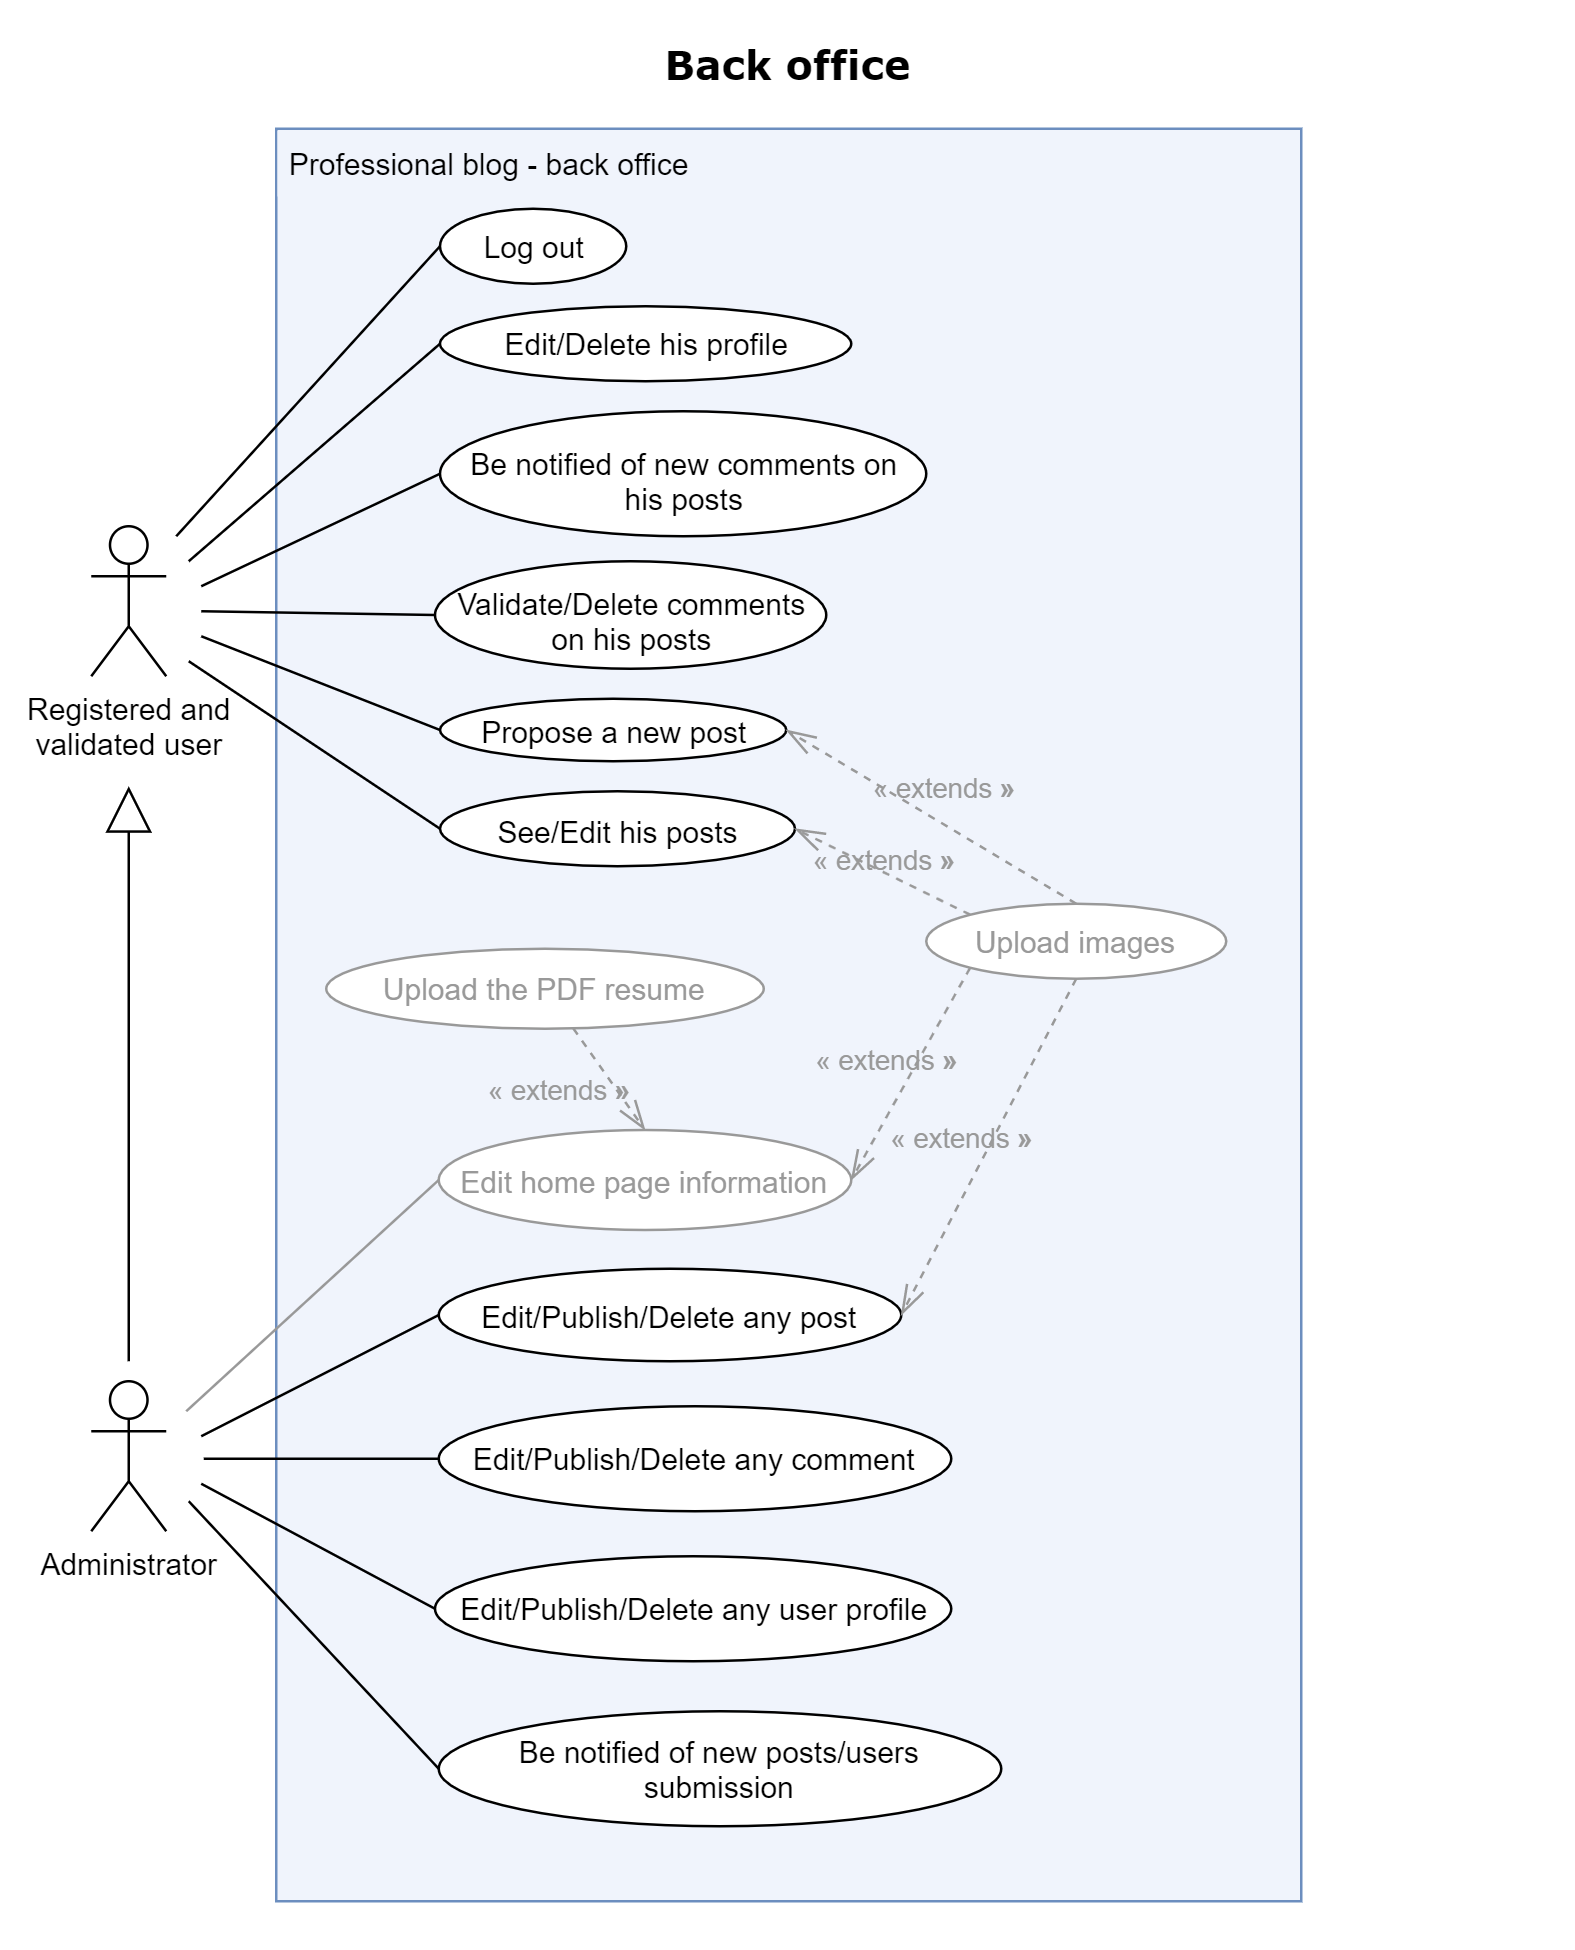

The diagram above was exported from draw.io. Its source (the exported page's mxGraphModel, read from the mxfile embedded in the PNG):
<mxGraphModel dx="1090" dy="690" grid="1" gridSize="10" guides="1" tooltips="1" connect="1" arrows="1" fold="1" page="1" pageScale="1" pageWidth="630" pageHeight="780" background="none" math="0" shadow="0">
  <root>
    <mxCell id="0" />
    <mxCell id="1" parent="0" />
    <mxCell id="AUNbXsY6tyFLei99Oo4b-12" value="" style="rounded=0;whiteSpace=wrap;html=1;fillColor=#F0F4FC;strokeColor=#6C8EBF;" parent="1" vertex="1">
      <mxGeometry x="110" y="51" width="410" height="709" as="geometry" />
    </mxCell>
    <mxCell id="CNraQ3oUW2D1ng0V6iLj-18" value="Upload the PDF resume" style="ellipse;whiteSpace=wrap;html=1;spacingBottom=0;spacingLeft=2;spacingRight=2;spacingTop=0;strokeColor=#999999;fontColor=#999999;" parent="1" vertex="1">
      <mxGeometry x="130" y="379" width="175" height="32" as="geometry" />
    </mxCell>
    <mxCell id="CNraQ3oUW2D1ng0V6iLj-22" value="Validate/Delete comments on his posts" style="ellipse;whiteSpace=wrap;html=1;spacingTop=5;" parent="1" vertex="1">
      <mxGeometry x="173.5" y="224" width="156.5" height="43" as="geometry" />
    </mxCell>
    <mxCell id="64U7--cstWvUXkPa63o3-10" style="edgeStyle=orthogonalEdgeStyle;rounded=0;orthogonalLoop=1;jettySize=auto;html=1;endArrow=block;endFill=0;endSize=16;" parent="1" edge="1">
      <mxGeometry relative="1" as="geometry">
        <mxPoint x="51" y="314" as="targetPoint" />
        <mxPoint x="51" y="544" as="sourcePoint" />
      </mxGeometry>
    </mxCell>
    <mxCell id="iiRh6tw0OAFwJhOTjKVv-1" value="Administrator" style="shape=umlActor;verticalLabelPosition=bottom;verticalAlign=top;html=1;outlineConnect=0;" parent="1" vertex="1">
      <mxGeometry x="36" y="552" width="30" height="60" as="geometry" />
    </mxCell>
    <mxCell id="iiRh6tw0OAFwJhOTjKVv-16" value="" style="endArrow=none;html=1;entryX=0;entryY=0.5;entryDx=0;entryDy=0;" parent="1" target="64U7--cstWvUXkPa63o3-27" edge="1">
      <mxGeometry width="50" height="50" relative="1" as="geometry">
        <mxPoint x="80" y="574" as="sourcePoint" />
        <mxPoint x="206" y="295" as="targetPoint" />
      </mxGeometry>
    </mxCell>
    <mxCell id="iiRh6tw0OAFwJhOTjKVv-36" value="&lt;font style=&quot;font-size: 16px&quot; face=&quot;Verdana&quot;&gt;&lt;b&gt;Back office&lt;/b&gt;&lt;/font&gt;" style="text;html=1;strokeColor=none;fillColor=none;align=center;verticalAlign=middle;whiteSpace=wrap;" parent="1" vertex="1">
      <mxGeometry x="110" y="10" width="410" height="30" as="geometry" />
    </mxCell>
    <mxCell id="AUNbXsY6tyFLei99Oo4b-3" value="See/Edit his posts" style="ellipse;whiteSpace=wrap;html=1;spacingBottom=0;spacingLeft=2;spacingRight=2;spacingTop=2;spacing=3;" parent="1" vertex="1">
      <mxGeometry x="175.5" y="316" width="142" height="30" as="geometry" />
    </mxCell>
    <mxCell id="AUNbXsY6tyFLei99Oo4b-14" value="Professional blog - back office" style="text;align=left;fontStyle=0;verticalAlign=middle;spacingLeft=3;spacingRight=3;strokeColor=none;rotatable=0;points=[[0,0.5],[1,0.5]];portConstraint=eastwest;fillColor=#F0F4FC;" parent="1" vertex="1">
      <mxGeometry x="110.5" y="52" width="189" height="26" as="geometry" />
    </mxCell>
    <mxCell id="AUNbXsY6tyFLei99Oo4b-15" value="Registered and&lt;br&gt;validated user" style="shape=umlActor;verticalLabelPosition=bottom;verticalAlign=top;html=1;outlineConnect=0;" parent="1" vertex="1">
      <mxGeometry x="36" y="210" width="30" height="60" as="geometry" />
    </mxCell>
    <mxCell id="AUNbXsY6tyFLei99Oo4b-17" value="" style="endArrow=none;html=1;entryX=0;entryY=0.5;entryDx=0;entryDy=0;" parent="1" target="AUNbXsY6tyFLei99Oo4b-3" edge="1">
      <mxGeometry width="50" height="50" relative="1" as="geometry">
        <mxPoint x="75" y="264" as="sourcePoint" />
        <mxPoint x="201" y="234" as="targetPoint" />
      </mxGeometry>
    </mxCell>
    <mxCell id="64U7--cstWvUXkPa63o3-3" value="" style="endArrow=none;html=1;entryX=0;entryY=0.5;entryDx=0;entryDy=0;" parent="1" target="CNraQ3oUW2D1ng0V6iLj-22" edge="1">
      <mxGeometry width="50" height="50" relative="1" as="geometry">
        <mxPoint x="80" y="244" as="sourcePoint" />
        <mxPoint x="355" y="404" as="targetPoint" />
      </mxGeometry>
    </mxCell>
    <mxCell id="64U7--cstWvUXkPa63o3-6" value="Upload images" style="ellipse;whiteSpace=wrap;html=1;spacingBottom=0;spacingLeft=2;spacingRight=2;spacingTop=0;strokeColor=#999999;fontColor=#999999;" parent="1" vertex="1">
      <mxGeometry x="370" y="361" width="120" height="30" as="geometry" />
    </mxCell>
    <mxCell id="64U7--cstWvUXkPa63o3-7" value="Propose a new post" style="ellipse;whiteSpace=wrap;html=1;spacingBottom=0;spacingLeft=2;spacingRight=2;spacingTop=0;" parent="1" vertex="1">
      <mxGeometry x="175.5" y="279" width="138.5" height="25" as="geometry" />
    </mxCell>
    <mxCell id="64U7--cstWvUXkPa63o3-8" value="" style="endArrow=none;html=1;entryX=0;entryY=0.5;entryDx=0;entryDy=0;" parent="1" target="64U7--cstWvUXkPa63o3-7" edge="1">
      <mxGeometry width="50" height="50" relative="1" as="geometry">
        <mxPoint x="80" y="254" as="sourcePoint" />
        <mxPoint x="185" y="294" as="targetPoint" />
      </mxGeometry>
    </mxCell>
    <mxCell id="64U7--cstWvUXkPa63o3-38" value="" style="edgeStyle=orthogonalEdgeStyle;rounded=0;orthogonalLoop=1;jettySize=auto;html=1;endArrow=block;endFill=0;endSize=16;" parent="1" edge="1">
      <mxGeometry relative="1" as="geometry">
        <mxPoint x="280.5" y="722" as="targetPoint" />
      </mxGeometry>
    </mxCell>
    <mxCell id="64U7--cstWvUXkPa63o3-12" value="Edit/Delete his profile" style="ellipse;whiteSpace=wrap;html=1;spacingBottom=0;spacingLeft=2;spacingRight=2;spacingTop=0;" parent="1" vertex="1">
      <mxGeometry x="175.5" y="122" width="164.5" height="30" as="geometry" />
    </mxCell>
    <mxCell id="64U7--cstWvUXkPa63o3-13" value="" style="endArrow=none;html=1;entryX=0;entryY=0.5;entryDx=0;entryDy=0;" parent="1" target="64U7--cstWvUXkPa63o3-12" edge="1">
      <mxGeometry width="50" height="50" relative="1" as="geometry">
        <mxPoint x="75" y="224" as="sourcePoint" />
        <mxPoint x="175" y="382" as="targetPoint" />
      </mxGeometry>
    </mxCell>
    <mxCell id="64U7--cstWvUXkPa63o3-18" value="" style="endArrow=none;html=1;entryX=0;entryY=0.5;entryDx=0;entryDy=0;strokeColor=#999999;fontColor=#999999;" parent="1" target="64U7--cstWvUXkPa63o3-24" edge="1">
      <mxGeometry width="50" height="50" relative="1" as="geometry">
        <mxPoint x="74" y="564" as="sourcePoint" />
        <mxPoint x="176" y="454" as="targetPoint" />
      </mxGeometry>
    </mxCell>
    <mxCell id="64U7--cstWvUXkPa63o3-20" value="« extends&lt;b&gt; »&lt;/b&gt;" style="endArrow=openThin;endSize=10;endFill=0;html=1;dashed=1;entryX=1;entryY=0.5;entryDx=0;entryDy=0;exitX=0.5;exitY=0;exitDx=0;exitDy=0;labelBackgroundColor=none;strokeColor=#999999;fontColor=#999999;" parent="1" source="64U7--cstWvUXkPa63o3-6" target="64U7--cstWvUXkPa63o3-7" edge="1">
      <mxGeometry x="0.0286" y="-12" width="160" relative="1" as="geometry">
        <mxPoint x="345" y="426" as="sourcePoint" />
        <mxPoint x="249" y="256" as="targetPoint" />
        <mxPoint x="1" as="offset" />
      </mxGeometry>
    </mxCell>
    <mxCell id="64U7--cstWvUXkPa63o3-24" value="Edit home page information" style="ellipse;whiteSpace=wrap;html=1;spacingBottom=0;spacingLeft=2;spacingRight=2;spacingTop=0;strokeColor=#999999;fontColor=#999999;" parent="1" vertex="1">
      <mxGeometry x="175" y="451.5" width="165" height="40" as="geometry" />
    </mxCell>
    <mxCell id="64U7--cstWvUXkPa63o3-26" value="Edit/Publish/Delete any user profile" style="ellipse;whiteSpace=wrap;html=1;spacingBottom=0;spacingLeft=2;spacingRight=2;spacingTop=0;" parent="1" vertex="1">
      <mxGeometry x="173.5" y="622" width="206.5" height="42" as="geometry" />
    </mxCell>
    <mxCell id="64U7--cstWvUXkPa63o3-27" value="Edit/Publish/Delete any post" style="ellipse;whiteSpace=wrap;html=1;spacingBottom=0;spacingLeft=2;spacingRight=2;spacingTop=0;" parent="1" vertex="1">
      <mxGeometry x="175" y="507" width="185" height="37" as="geometry" />
    </mxCell>
    <mxCell id="64U7--cstWvUXkPa63o3-28" value="« extends&lt;b&gt; »&lt;/b&gt;" style="endArrow=openThin;endSize=10;endFill=0;html=1;dashed=1;entryX=1;entryY=0.5;entryDx=0;entryDy=0;labelBackgroundColor=none;exitX=0;exitY=1;exitDx=0;exitDy=0;strokeColor=#999999;fontColor=#999999;" parent="1" source="64U7--cstWvUXkPa63o3-6" target="64U7--cstWvUXkPa63o3-24" edge="1">
      <mxGeometry x="0.0286" y="-12" width="160" relative="1" as="geometry">
        <mxPoint x="434" y="506" as="sourcePoint" />
        <mxPoint x="310.25" y="328" as="targetPoint" />
        <mxPoint x="1" as="offset" />
      </mxGeometry>
    </mxCell>
    <mxCell id="64U7--cstWvUXkPa63o3-29" value="« extends&lt;b&gt; »&lt;/b&gt;" style="endArrow=openThin;endSize=10;endFill=0;html=1;dashed=1;labelBackgroundColor=none;entryX=0.5;entryY=0;entryDx=0;entryDy=0;strokeColor=#999999;fontColor=#999999;" parent="1" source="CNraQ3oUW2D1ng0V6iLj-18" target="64U7--cstWvUXkPa63o3-24" edge="1">
      <mxGeometry x="-0.3333" y="-19" width="160" relative="1" as="geometry">
        <mxPoint x="359" y="391" as="sourcePoint" />
        <mxPoint x="226" y="471" as="targetPoint" />
        <mxPoint as="offset" />
      </mxGeometry>
    </mxCell>
    <mxCell id="64U7--cstWvUXkPa63o3-30" value="Edit/Publish/Delete any comment" style="ellipse;whiteSpace=wrap;html=1;spacingBottom=0;spacingLeft=2;spacingRight=2;spacingTop=0;" parent="1" vertex="1">
      <mxGeometry x="175" y="562" width="205" height="42" as="geometry" />
    </mxCell>
    <mxCell id="64U7--cstWvUXkPa63o3-31" value="« extends&lt;b&gt; »&lt;/b&gt;" style="endArrow=openThin;endSize=10;endFill=0;html=1;dashed=1;entryX=1;entryY=0.5;entryDx=0;entryDy=0;labelBackgroundColor=none;exitX=0.5;exitY=1;exitDx=0;exitDy=0;strokeColor=#999999;fontColor=#999999;" parent="1" source="64U7--cstWvUXkPa63o3-6" target="64U7--cstWvUXkPa63o3-27" edge="1">
      <mxGeometry x="0.0286" y="-12" width="160" relative="1" as="geometry">
        <mxPoint x="380.9669914110091" y="401.60660171779807" as="sourcePoint" />
        <mxPoint x="294.9160226773413" y="431.8115729796468" as="targetPoint" />
        <mxPoint x="1" as="offset" />
      </mxGeometry>
    </mxCell>
    <mxCell id="64U7--cstWvUXkPa63o3-32" value="Be notified of new comments on his posts" style="ellipse;whiteSpace=wrap;html=1;spacingBottom=0;spacingLeft=2;spacingRight=2;spacingTop=5;" parent="1" vertex="1">
      <mxGeometry x="175.5" y="164" width="194.5" height="50" as="geometry" />
    </mxCell>
    <mxCell id="64U7--cstWvUXkPa63o3-34" value="« extends&lt;b&gt; »&lt;/b&gt;" style="endArrow=openThin;endSize=10;endFill=0;html=1;dashed=1;entryX=1;entryY=0.5;entryDx=0;entryDy=0;exitX=0;exitY=0;exitDx=0;exitDy=0;labelBackgroundColor=none;strokeColor=#999999;fontColor=#999999;" parent="1" source="64U7--cstWvUXkPa63o3-6" target="AUNbXsY6tyFLei99Oo4b-3" edge="1">
      <mxGeometry x="0.053" y="-4" width="160" relative="1" as="geometry">
        <mxPoint x="380.9669914110091" y="379.3933982822018" as="sourcePoint" />
        <mxPoint x="317.5" y="345" as="targetPoint" />
        <mxPoint as="offset" />
      </mxGeometry>
    </mxCell>
    <mxCell id="64U7--cstWvUXkPa63o3-35" value="" style="endArrow=none;html=1;entryX=0;entryY=0.5;entryDx=0;entryDy=0;" parent="1" target="64U7--cstWvUXkPa63o3-32" edge="1">
      <mxGeometry width="50" height="50" relative="1" as="geometry">
        <mxPoint x="80" y="234" as="sourcePoint" />
        <mxPoint x="185.5" y="149" as="targetPoint" />
      </mxGeometry>
    </mxCell>
    <mxCell id="64U7--cstWvUXkPa63o3-36" value="Be notified of new posts/users submission" style="ellipse;whiteSpace=wrap;html=1;spacingBottom=0;spacingLeft=2;spacingRight=2;spacingTop=0;" parent="1" vertex="1">
      <mxGeometry x="175" y="684" width="225" height="46" as="geometry" />
    </mxCell>
    <mxCell id="64U7--cstWvUXkPa63o3-39" value="" style="endArrow=none;html=1;entryX=0;entryY=0.5;entryDx=0;entryDy=0;" parent="1" target="64U7--cstWvUXkPa63o3-30" edge="1">
      <mxGeometry width="50" height="50" relative="1" as="geometry">
        <mxPoint x="81" y="583" as="sourcePoint" />
        <mxPoint x="175" y="590" as="targetPoint" />
      </mxGeometry>
    </mxCell>
    <mxCell id="64U7--cstWvUXkPa63o3-40" value="" style="endArrow=none;html=1;entryX=0;entryY=0.5;entryDx=0;entryDy=0;" parent="1" target="64U7--cstWvUXkPa63o3-26" edge="1">
      <mxGeometry width="50" height="50" relative="1" as="geometry">
        <mxPoint x="80" y="593" as="sourcePoint" />
        <mxPoint x="185" y="610" as="targetPoint" />
      </mxGeometry>
    </mxCell>
    <mxCell id="64U7--cstWvUXkPa63o3-41" value="" style="endArrow=none;html=1;entryX=0;entryY=0.5;entryDx=0;entryDy=0;" parent="1" target="64U7--cstWvUXkPa63o3-36" edge="1">
      <mxGeometry width="50" height="50" relative="1" as="geometry">
        <mxPoint x="75" y="600" as="sourcePoint" />
        <mxPoint x="185" y="686.5" as="targetPoint" />
      </mxGeometry>
    </mxCell>
    <mxCell id="laAqVdbXHGKtQOLOa88B-4" value="Log out" style="ellipse;whiteSpace=wrap;html=1;spacingBottom=0;spacingLeft=2;spacingRight=2;spacingTop=0;" parent="1" vertex="1">
      <mxGeometry x="175.5" y="83" width="74.5" height="30" as="geometry" />
    </mxCell>
    <mxCell id="laAqVdbXHGKtQOLOa88B-5" value="" style="endArrow=none;html=1;entryX=0;entryY=0.5;entryDx=0;entryDy=0;" parent="1" target="laAqVdbXHGKtQOLOa88B-4" edge="1">
      <mxGeometry width="50" height="50" relative="1" as="geometry">
        <mxPoint x="70" y="214" as="sourcePoint" />
        <mxPoint x="175" y="339" as="targetPoint" />
      </mxGeometry>
    </mxCell>
  </root>
</mxGraphModel>